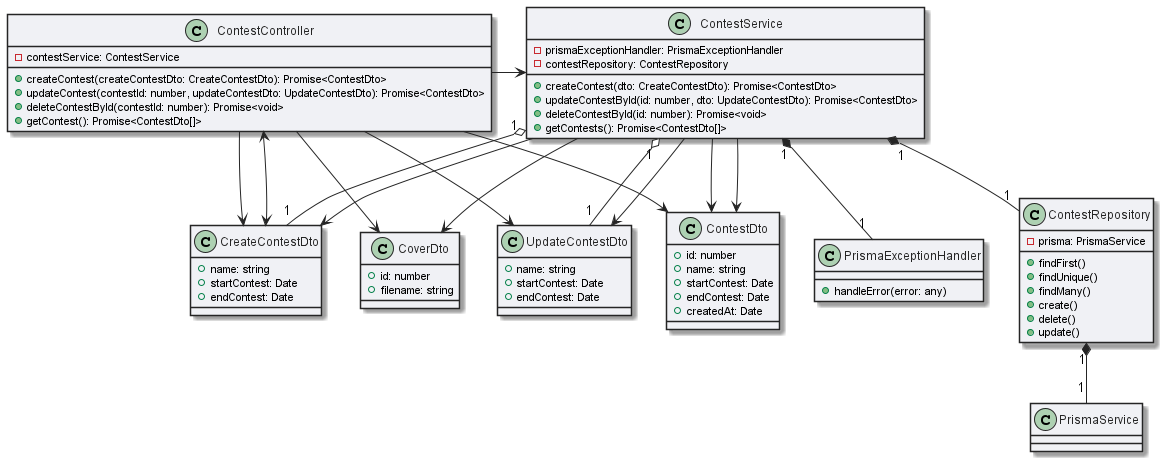

The diagram above was rendered by PlantUML. Its source (embedded in the PNG):
@startuml contest_module

skinparam ArrowColor #252525
skinparam ClassBackgroundColor #F0F1F5
skinparam ClassBorderColor #252525
skinparam ClassFontColor #252525


class CreateContestDto {
  + name: string
  + startContest: Date
  + endContest: Date
}
class UpdateContestDto {
  + name: string
  + startContest: Date
  + endContest: Date
}

class ContestDto {
  + id: number
  + name: string
  + startContest: Date
  + endContest: Date
  + createdAt: Date
}

class CoverDto{
    + id: number
    + filename: string
}


class PrismaExceptionHandler {
  + handleError(error: any)
}


class ContestRepository {
  - prisma: PrismaService
  + findFirst()
  + findUnique()
  + findMany()
  + create()
  + delete()
  + update()
}

class ContestService {
  - prismaExceptionHandler: PrismaExceptionHandler
  - contestRepository: ContestRepository
  + createContest(dto: CreateContestDto): Promise<ContestDto>
  + updateContestById(id: number, dto: UpdateContestDto): Promise<ContestDto>
  + deleteContestById(id: number): Promise<void>
  + getContests(): Promise<ContestDto[]>
}


class ContestController {
  - contestService: ContestService
  + createContest(createContestDto: CreateContestDto): Promise<ContestDto>
  + updateContest(contestId: number, updateContestDto: UpdateContestDto): Promise<ContestDto>
  + deleteContestById(contestId: number): Promise<void>
  + getContest(): Promise<ContestDto[]>
}


ContestController -> ContestService
ContestController --> CreateContestDto
ContestController --> UpdateContestDto
ContestController --> ContestDto
ContestController --> CoverDto
CreateContestDto <--> ContestController
ContestService "1" *-- "1" ContestRepository
ContestService "1" *-- "1" PrismaExceptionHandler
ContestService "1" o-- "1" CreateContestDto
ContestService "1" o-- "1" UpdateContestDto
ContestService --> ContestDto
ContestService --> CreateContestDto
ContestService --> UpdateContestDto
ContestService --> ContestDto
ContestService --> CoverDto
ContestRepository "1" *-- "1" PrismaService



@enduml